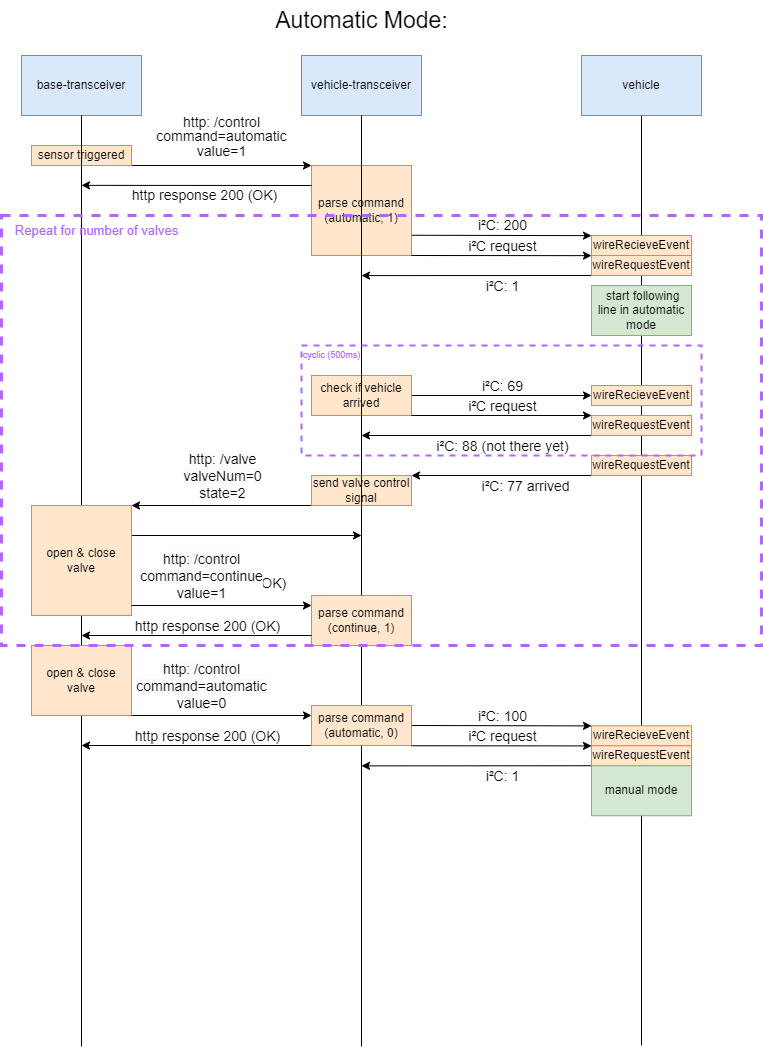

The diagram above was exported from draw.io. Its source (the exported page's mxGraphModel, read from the mxfile embedded in the PNG):
<mxGraphModel dx="998" dy="2741" grid="1" gridSize="10" guides="1" tooltips="1" connect="1" arrows="1" fold="1" page="1" pageScale="1" pageWidth="850" pageHeight="1100" math="0" shadow="0">
  <root>
    <mxCell id="0" />
    <mxCell id="1" parent="0" />
    <mxCell id="14" value="parse command&lt;br&gt;(automatic, 1)" style="rounded=0;whiteSpace=wrap;html=1;fillColor=#ffe6cc;strokeColor=#d79b00;" parent="1" vertex="1">
      <mxGeometry x="330" y="-920" width="100" height="90" as="geometry" />
    </mxCell>
    <mxCell id="56" value="parse command&lt;br&gt;(continue, 1)" style="rounded=0;whiteSpace=wrap;html=1;fillColor=#ffe6cc;strokeColor=#d79b00;" parent="1" vertex="1">
      <mxGeometry x="330" y="-490" width="100" height="50" as="geometry" />
    </mxCell>
    <mxCell id="7" style="edgeStyle=none;html=1;fontSize=23;endArrow=none;endFill=0;startArrow=none;" parent="1" source="56" edge="1">
      <mxGeometry relative="1" as="geometry">
        <mxPoint x="380" y="-39" as="targetPoint" />
      </mxGeometry>
    </mxCell>
    <mxCell id="2" value="vehicle-transceiver" style="rounded=0;whiteSpace=wrap;html=1;fillColor=#dae8fc;strokeColor=#6c8ebf;" parent="1" vertex="1">
      <mxGeometry x="320" y="-1030" width="120" height="60" as="geometry" />
    </mxCell>
    <mxCell id="6" style="edgeStyle=none;html=1;fontSize=23;endArrow=none;endFill=0;startArrow=none;" parent="1" source="47" edge="1">
      <mxGeometry relative="1" as="geometry">
        <mxPoint x="100" y="-39" as="targetPoint" />
      </mxGeometry>
    </mxCell>
    <mxCell id="3" value="base-transceiver" style="rounded=0;whiteSpace=wrap;html=1;fillColor=#dae8fc;strokeColor=#6c8ebf;" parent="1" vertex="1">
      <mxGeometry x="40" y="-1030" width="120" height="60" as="geometry" />
    </mxCell>
    <mxCell id="8" style="edgeStyle=none;html=1;fontSize=23;endArrow=none;endFill=0;" parent="1" source="4" edge="1">
      <mxGeometry relative="1" as="geometry">
        <mxPoint x="660" y="-40" as="targetPoint" />
      </mxGeometry>
    </mxCell>
    <mxCell id="4" value="vehicle" style="rounded=0;whiteSpace=wrap;html=1;fillColor=#dae8fc;strokeColor=#6c8ebf;" parent="1" vertex="1">
      <mxGeometry x="600" y="-1030" width="120" height="60" as="geometry" />
    </mxCell>
    <mxCell id="5" value="&lt;font style=&quot;font-size: 23px;&quot;&gt;Automatic Mode:&lt;/font&gt;" style="text;html=1;align=center;verticalAlign=middle;resizable=0;points=[];autosize=1;strokeColor=none;fillColor=none;" parent="1" vertex="1">
      <mxGeometry x="280" y="-1085" width="200" height="40" as="geometry" />
    </mxCell>
    <mxCell id="10" value="&lt;p style=&quot;line-height: 50%;&quot;&gt;&lt;font style=&quot;font-size: 14px;&quot;&gt;http: /control&lt;br&gt;command=automatic&lt;br&gt;value=1&lt;br&gt;&lt;/font&gt;&lt;/p&gt;" style="edgeStyle=none;html=1;exitX=1;exitY=1;exitDx=0;exitDy=0;fontSize=23;endArrow=classic;endFill=1;labelBackgroundColor=none;" parent="1" source="9" edge="1">
      <mxGeometry y="30" relative="1" as="geometry">
        <mxPoint x="330" y="-920" as="targetPoint" />
        <mxPoint as="offset" />
      </mxGeometry>
    </mxCell>
    <mxCell id="9" value="sensor triggered" style="rounded=0;whiteSpace=wrap;html=1;fillColor=#ffe6cc;strokeColor=#d79b00;" parent="1" vertex="1">
      <mxGeometry x="50" y="-940" width="100" height="20" as="geometry" />
    </mxCell>
    <mxCell id="12" style="edgeStyle=none;html=1;labelBackgroundColor=none;fontSize=14;fontColor=none;endArrow=classic;endFill=1;" parent="1" edge="1">
      <mxGeometry relative="1" as="geometry">
        <mxPoint x="100" y="-900.1428571428571" as="targetPoint" />
        <mxPoint x="330" y="-900" as="sourcePoint" />
      </mxGeometry>
    </mxCell>
    <mxCell id="13" value="http response 200 (OK)" style="edgeLabel;html=1;align=center;verticalAlign=middle;resizable=0;points=[];fontSize=14;fontColor=none;" parent="12" vertex="1" connectable="0">
      <mxGeometry x="-0.0696" y="1" relative="1" as="geometry">
        <mxPoint y="9" as="offset" />
      </mxGeometry>
    </mxCell>
    <mxCell id="15" style="edgeStyle=none;html=1;labelBackgroundColor=none;fontSize=14;fontColor=none;endArrow=classic;endFill=1;exitX=1.002;exitY=0.775;exitDx=0;exitDy=0;exitPerimeter=0;" parent="1" source="14" edge="1">
      <mxGeometry relative="1" as="geometry">
        <mxPoint x="610" y="-849.8571428571429" as="targetPoint" />
        <mxPoint x="450" y="-850" as="sourcePoint" />
      </mxGeometry>
    </mxCell>
    <mxCell id="16" value="i²C: 200" style="edgeLabel;html=1;align=center;verticalAlign=middle;resizable=0;points=[];fontSize=14;fontColor=none;" parent="15" vertex="1" connectable="0">
      <mxGeometry x="-0.1191" y="2" relative="1" as="geometry">
        <mxPoint x="11" y="-8" as="offset" />
      </mxGeometry>
    </mxCell>
    <mxCell id="17" value="wireRecieveEvent" style="rounded=0;whiteSpace=wrap;html=1;fillColor=#ffe6cc;strokeColor=#d79b00;" parent="1" vertex="1">
      <mxGeometry x="610" y="-850" width="100" height="20" as="geometry" />
    </mxCell>
    <mxCell id="21" style="edgeStyle=none;html=1;exitX=0;exitY=1;exitDx=0;exitDy=0;labelBackgroundColor=none;fontSize=14;fontColor=none;endArrow=classic;endFill=1;" parent="1" source="18" edge="1">
      <mxGeometry relative="1" as="geometry">
        <mxPoint x="380" y="-809.9019607843137" as="targetPoint" />
      </mxGeometry>
    </mxCell>
    <mxCell id="22" value="i²C: 1" style="edgeLabel;html=1;align=center;verticalAlign=middle;resizable=0;points=[];fontSize=14;fontColor=none;" parent="21" vertex="1" connectable="0">
      <mxGeometry x="-0.088" relative="1" as="geometry">
        <mxPoint x="15" y="10" as="offset" />
      </mxGeometry>
    </mxCell>
    <mxCell id="18" value="wireRequestEvent" style="rounded=0;whiteSpace=wrap;html=1;fillColor=#ffe6cc;strokeColor=#d79b00;" parent="1" vertex="1">
      <mxGeometry x="610" y="-830" width="100" height="20" as="geometry" />
    </mxCell>
    <mxCell id="19" style="edgeStyle=none;html=1;exitX=1;exitY=1;exitDx=0;exitDy=0;labelBackgroundColor=none;fontSize=14;fontColor=none;endArrow=classic;endFill=1;" parent="1" edge="1">
      <mxGeometry relative="1" as="geometry">
        <mxPoint x="610" y="-829.8571428571429" as="targetPoint" />
        <mxPoint x="430" y="-830" as="sourcePoint" />
      </mxGeometry>
    </mxCell>
    <mxCell id="20" value="i²C request" style="edgeLabel;html=1;align=center;verticalAlign=middle;resizable=0;points=[];fontSize=14;fontColor=none;" parent="19" vertex="1" connectable="0">
      <mxGeometry x="-0.1191" y="2" relative="1" as="geometry">
        <mxPoint x="11" y="-8" as="offset" />
      </mxGeometry>
    </mxCell>
    <mxCell id="23" value="&amp;nbsp;start following line in automatic mode" style="rounded=0;whiteSpace=wrap;html=1;fillColor=#d5e8d4;strokeColor=#82b366;align=center;verticalAlign=middle;" parent="1" vertex="1">
      <mxGeometry x="610" y="-800" width="100" height="50" as="geometry" />
    </mxCell>
    <mxCell id="24" style="edgeStyle=none;html=1;labelBackgroundColor=none;fontSize=14;fontColor=none;endArrow=classic;endFill=1;" parent="1" edge="1">
      <mxGeometry relative="1" as="geometry">
        <mxPoint x="610" y="-690" as="targetPoint" />
        <mxPoint x="430" y="-690" as="sourcePoint" />
      </mxGeometry>
    </mxCell>
    <mxCell id="25" value="i²C: 69" style="edgeLabel;html=1;align=center;verticalAlign=middle;resizable=0;points=[];fontSize=14;fontColor=none;" parent="24" vertex="1" connectable="0">
      <mxGeometry x="-0.1191" y="2" relative="1" as="geometry">
        <mxPoint x="11" y="-8" as="offset" />
      </mxGeometry>
    </mxCell>
    <mxCell id="26" value="check if vehicle arrived" style="rounded=0;whiteSpace=wrap;html=1;fillColor=#ffe6cc;strokeColor=#d79b00;" parent="1" vertex="1">
      <mxGeometry x="330" y="-710" width="100" height="40" as="geometry" />
    </mxCell>
    <mxCell id="27" value="wireRecieveEvent" style="rounded=0;whiteSpace=wrap;html=1;fillColor=#ffe6cc;strokeColor=#d79b00;" parent="1" vertex="1">
      <mxGeometry x="610" y="-700" width="100" height="20" as="geometry" />
    </mxCell>
    <mxCell id="28" style="edgeStyle=none;html=1;exitX=0;exitY=1;exitDx=0;exitDy=0;labelBackgroundColor=none;fontSize=14;fontColor=none;endArrow=classic;endFill=1;" parent="1" source="30" edge="1">
      <mxGeometry relative="1" as="geometry">
        <mxPoint x="380" y="-650" as="targetPoint" />
      </mxGeometry>
    </mxCell>
    <mxCell id="29" value="i²C: 88 (not there yet)" style="edgeLabel;html=1;align=center;verticalAlign=middle;resizable=0;points=[];fontSize=14;fontColor=none;" parent="28" vertex="1" connectable="0">
      <mxGeometry x="-0.088" relative="1" as="geometry">
        <mxPoint x="15" y="10" as="offset" />
      </mxGeometry>
    </mxCell>
    <mxCell id="30" value="wireRequestEvent" style="rounded=0;whiteSpace=wrap;html=1;fillColor=#ffe6cc;strokeColor=#d79b00;" parent="1" vertex="1">
      <mxGeometry x="610" y="-670" width="100" height="20" as="geometry" />
    </mxCell>
    <mxCell id="31" style="edgeStyle=none;html=1;labelBackgroundColor=none;fontSize=14;fontColor=none;endArrow=classic;endFill=1;" parent="1" edge="1">
      <mxGeometry relative="1" as="geometry">
        <mxPoint x="610" y="-670" as="targetPoint" />
        <mxPoint x="430" y="-670" as="sourcePoint" />
      </mxGeometry>
    </mxCell>
    <mxCell id="32" value="i²C request" style="edgeLabel;html=1;align=center;verticalAlign=middle;resizable=0;points=[];fontSize=14;fontColor=none;" parent="31" vertex="1" connectable="0">
      <mxGeometry x="-0.1191" y="2" relative="1" as="geometry">
        <mxPoint x="11" y="-8" as="offset" />
      </mxGeometry>
    </mxCell>
    <mxCell id="35" value="&lt;span style=&quot;text-align: left;&quot;&gt;cyclic (500ms)&lt;/span&gt;" style="text;html=1;align=center;verticalAlign=middle;resizable=0;points=[];autosize=1;strokeColor=none;fillColor=none;fontSize=9;fontColor=#B266FF;" parent="1" vertex="1">
      <mxGeometry x="310" y="-740" width="80" height="20" as="geometry" />
    </mxCell>
    <mxCell id="40" style="edgeStyle=none;html=1;exitX=0;exitY=1;exitDx=0;exitDy=0;labelBackgroundColor=none;fontSize=14;fontColor=none;endArrow=classic;endFill=1;" parent="1" source="42" edge="1">
      <mxGeometry relative="1" as="geometry">
        <mxPoint x="430" y="-610" as="targetPoint" />
      </mxGeometry>
    </mxCell>
    <mxCell id="41" value="i²C: 77 arrived" style="edgeLabel;html=1;align=center;verticalAlign=middle;resizable=0;points=[];fontSize=14;fontColor=none;" parent="40" vertex="1" connectable="0">
      <mxGeometry x="-0.088" relative="1" as="geometry">
        <mxPoint x="15" y="10" as="offset" />
      </mxGeometry>
    </mxCell>
    <mxCell id="42" value="wireRequestEvent" style="rounded=0;whiteSpace=wrap;html=1;fillColor=#ffe6cc;strokeColor=#d79b00;" parent="1" vertex="1">
      <mxGeometry x="610" y="-630" width="100" height="20" as="geometry" />
    </mxCell>
    <mxCell id="46" style="edgeStyle=none;html=1;exitX=0;exitY=1;exitDx=0;exitDy=0;labelBackgroundColor=none;fontSize=9;fontColor=#B266FF;endArrow=classic;endFill=1;" parent="1" source="45" edge="1">
      <mxGeometry relative="1" as="geometry">
        <mxPoint x="150" y="-580" as="targetPoint" />
      </mxGeometry>
    </mxCell>
    <mxCell id="50" value="&lt;span style=&quot;color: rgb(0, 0, 0); font-size: 14px; background-color: rgb(251, 251, 251);&quot;&gt;http: /valve&lt;/span&gt;&lt;br style=&quot;border-color: var(--border-color); color: rgb(0, 0, 0); font-size: 14px; background-color: rgb(251, 251, 251);&quot;&gt;&lt;span style=&quot;color: rgb(0, 0, 0); font-size: 14px; background-color: rgb(251, 251, 251);&quot;&gt;valveNum=0&lt;/span&gt;&lt;br style=&quot;border-color: var(--border-color); color: rgb(0, 0, 0); font-size: 14px; background-color: rgb(251, 251, 251);&quot;&gt;&lt;span style=&quot;color: rgb(0, 0, 0); font-size: 14px; background-color: rgb(251, 251, 251);&quot;&gt;state=2&lt;/span&gt;" style="edgeLabel;html=1;align=center;verticalAlign=middle;resizable=0;points=[];fontSize=9;fontColor=#B266FF;" parent="46" vertex="1" connectable="0">
      <mxGeometry x="0.3926" y="1" relative="1" as="geometry">
        <mxPoint x="35" y="-31" as="offset" />
      </mxGeometry>
    </mxCell>
    <mxCell id="45" value="send valve control signal" style="rounded=0;whiteSpace=wrap;html=1;fillColor=#ffe6cc;strokeColor=#d79b00;" parent="1" vertex="1">
      <mxGeometry x="330" y="-610" width="100" height="30" as="geometry" />
    </mxCell>
    <mxCell id="48" value="" style="edgeStyle=none;html=1;fontSize=23;endArrow=none;endFill=0;" parent="1" source="3" target="47" edge="1">
      <mxGeometry relative="1" as="geometry">
        <mxPoint x="100" y="-39" as="targetPoint" />
        <mxPoint x="100" y="-970" as="sourcePoint" />
      </mxGeometry>
    </mxCell>
    <mxCell id="49" style="edgeStyle=none;html=1;labelBackgroundColor=none;fontSize=9;fontColor=#B266FF;endArrow=classic;endFill=1;" parent="1" edge="1">
      <mxGeometry relative="1" as="geometry">
        <mxPoint x="380" y="-550" as="targetPoint" />
        <mxPoint x="150" y="-550" as="sourcePoint" />
      </mxGeometry>
    </mxCell>
    <mxCell id="47" value="open &amp;amp; close valve" style="rounded=0;whiteSpace=wrap;html=1;fillColor=#ffe6cc;strokeColor=#d79b00;" parent="1" vertex="1">
      <mxGeometry x="50" y="-580" width="100" height="110" as="geometry" />
    </mxCell>
    <mxCell id="51" value="http response 200 (OK)" style="edgeLabel;html=1;align=center;verticalAlign=middle;resizable=0;points=[];fontSize=14;fontColor=none;" parent="1" vertex="1" connectable="0">
      <mxGeometry x="233.33273279077275" y="-880.0662527681056" as="geometry">
        <mxPoint x="-2" y="378" as="offset" />
      </mxGeometry>
    </mxCell>
    <mxCell id="52" style="edgeStyle=none;html=1;labelBackgroundColor=none;fontSize=9;fontColor=#B266FF;endArrow=classic;endFill=1;" parent="1" edge="1">
      <mxGeometry relative="1" as="geometry">
        <mxPoint x="330" y="-480" as="targetPoint" />
        <mxPoint x="150" y="-480" as="sourcePoint" />
      </mxGeometry>
    </mxCell>
    <mxCell id="55" value="&lt;span style=&quot;border-color: var(--border-color); color: rgb(0, 0, 0); font-size: 14px; background-color: rgb(251, 251, 251);&quot;&gt;http: /control&lt;/span&gt;&lt;br style=&quot;border-color: var(--border-color); color: rgb(0, 0, 0); font-size: 14px; background-color: rgb(251, 251, 251);&quot;&gt;&lt;span style=&quot;border-color: var(--border-color); color: rgb(0, 0, 0); font-size: 14px; background-color: rgb(251, 251, 251);&quot;&gt;command=continue&lt;/span&gt;&lt;br style=&quot;border-color: var(--border-color); color: rgb(0, 0, 0); font-size: 14px; background-color: rgb(251, 251, 251);&quot;&gt;&lt;span style=&quot;border-color: var(--border-color); color: rgb(0, 0, 0); font-size: 14px; background-color: rgb(251, 251, 251);&quot;&gt;value=1&lt;/span&gt;" style="edgeLabel;html=1;align=center;verticalAlign=middle;resizable=0;points=[];fontSize=9;fontColor=#B266FF;" parent="52" vertex="1" connectable="0">
      <mxGeometry x="-0.1768" y="1" relative="1" as="geometry">
        <mxPoint x="-5" y="-29" as="offset" />
      </mxGeometry>
    </mxCell>
    <mxCell id="53" value="" style="edgeStyle=none;html=1;labelBackgroundColor=none;fontSize=9;fontColor=#B266FF;endArrow=classic;endFill=1;" parent="1" edge="1">
      <mxGeometry relative="1" as="geometry">
        <mxPoint x="100" y="-450" as="targetPoint" />
        <mxPoint x="330" y="-450" as="sourcePoint" />
      </mxGeometry>
    </mxCell>
    <mxCell id="54" value="&lt;span style=&quot;color: rgb(0, 0, 0); font-size: 14px;&quot;&gt;http response 200 (OK)&lt;/span&gt;" style="edgeLabel;html=1;align=center;verticalAlign=middle;resizable=0;points=[];fontSize=9;fontColor=#B266FF;" parent="53" vertex="1" connectable="0">
      <mxGeometry x="0.3926" y="1" relative="1" as="geometry">
        <mxPoint x="55" y="-11" as="offset" />
      </mxGeometry>
    </mxCell>
    <mxCell id="57" value="" style="edgeStyle=none;html=1;fontSize=23;endArrow=none;endFill=0;" parent="1" source="2" target="56" edge="1">
      <mxGeometry relative="1" as="geometry">
        <mxPoint x="380" y="-39" as="targetPoint" />
        <mxPoint x="380" y="-970" as="sourcePoint" />
      </mxGeometry>
    </mxCell>
    <mxCell id="59" value="&lt;font style=&quot;font-size: 13px;&quot;&gt;Repeat for number of valves&lt;/font&gt;" style="text;html=1;align=center;verticalAlign=middle;resizable=0;points=[];autosize=1;strokeColor=none;fillColor=none;fontSize=9;fontColor=#B266FF;" parent="1" vertex="1">
      <mxGeometry x="20" y="-870" width="190" height="30" as="geometry" />
    </mxCell>
    <mxCell id="60" value="open &amp;amp; close valve" style="rounded=0;whiteSpace=wrap;html=1;fillColor=#ffe6cc;strokeColor=#d79b00;" parent="1" vertex="1">
      <mxGeometry x="50" y="-440" width="100" height="70" as="geometry" />
    </mxCell>
    <mxCell id="61" style="edgeStyle=none;html=1;labelBackgroundColor=none;fontSize=9;fontColor=#B266FF;endArrow=classic;endFill=1;" parent="1" edge="1">
      <mxGeometry relative="1" as="geometry">
        <mxPoint x="330" y="-370" as="targetPoint" />
        <mxPoint x="150" y="-370" as="sourcePoint" />
      </mxGeometry>
    </mxCell>
    <mxCell id="62" value="&lt;span style=&quot;border-color: var(--border-color); color: rgb(0, 0, 0); font-size: 14px; background-color: rgb(251, 251, 251);&quot;&gt;http: /control&lt;/span&gt;&lt;br style=&quot;border-color: var(--border-color); color: rgb(0, 0, 0); font-size: 14px; background-color: rgb(251, 251, 251);&quot;&gt;&lt;span style=&quot;border-color: var(--border-color); color: rgb(0, 0, 0); font-size: 14px; background-color: rgb(251, 251, 251);&quot;&gt;command=automatic&lt;/span&gt;&lt;br style=&quot;border-color: var(--border-color); color: rgb(0, 0, 0); font-size: 14px; background-color: rgb(251, 251, 251);&quot;&gt;&lt;span style=&quot;border-color: var(--border-color); color: rgb(0, 0, 0); font-size: 14px; background-color: rgb(251, 251, 251);&quot;&gt;value=0&lt;/span&gt;" style="edgeLabel;html=1;align=center;verticalAlign=middle;resizable=0;points=[];fontSize=9;fontColor=#B266FF;" parent="61" vertex="1" connectable="0">
      <mxGeometry x="-0.1768" y="1" relative="1" as="geometry">
        <mxPoint x="-5" y="-29" as="offset" />
      </mxGeometry>
    </mxCell>
    <mxCell id="63" value="" style="edgeStyle=none;html=1;labelBackgroundColor=none;fontSize=9;fontColor=#B266FF;endArrow=classic;endFill=1;" parent="1" edge="1">
      <mxGeometry relative="1" as="geometry">
        <mxPoint x="100" y="-340" as="targetPoint" />
        <mxPoint x="330" y="-340" as="sourcePoint" />
      </mxGeometry>
    </mxCell>
    <mxCell id="64" value="&lt;span style=&quot;color: rgb(0, 0, 0); font-size: 14px;&quot;&gt;http response 200 (OK)&lt;/span&gt;" style="edgeLabel;html=1;align=center;verticalAlign=middle;resizable=0;points=[];fontSize=9;fontColor=#B266FF;" parent="63" vertex="1" connectable="0">
      <mxGeometry x="0.3926" y="1" relative="1" as="geometry">
        <mxPoint x="55" y="-11" as="offset" />
      </mxGeometry>
    </mxCell>
    <mxCell id="65" value="parse command&lt;br&gt;(automatic, 0)" style="rounded=0;whiteSpace=wrap;html=1;fillColor=#ffe6cc;strokeColor=#d79b00;" parent="1" vertex="1">
      <mxGeometry x="330" y="-380" width="100" height="40" as="geometry" />
    </mxCell>
    <mxCell id="72" style="edgeStyle=none;html=1;labelBackgroundColor=none;fontSize=14;fontColor=none;endArrow=classic;endFill=1;exitX=1.002;exitY=0.775;exitDx=0;exitDy=0;exitPerimeter=0;" parent="1" edge="1">
      <mxGeometry relative="1" as="geometry">
        <mxPoint x="610" y="-359.6071428571429" as="targetPoint" />
        <mxPoint x="430.1999999999998" y="-360" as="sourcePoint" />
      </mxGeometry>
    </mxCell>
    <mxCell id="73" value="i²C: 100" style="edgeLabel;html=1;align=center;verticalAlign=middle;resizable=0;points=[];fontSize=14;fontColor=none;" parent="72" vertex="1" connectable="0">
      <mxGeometry x="-0.1191" y="2" relative="1" as="geometry">
        <mxPoint x="11" y="-8" as="offset" />
      </mxGeometry>
    </mxCell>
    <mxCell id="74" value="wireRecieveEvent" style="rounded=0;whiteSpace=wrap;html=1;fillColor=#ffe6cc;strokeColor=#d79b00;" parent="1" vertex="1">
      <mxGeometry x="610" y="-359.75" width="100" height="20" as="geometry" />
    </mxCell>
    <mxCell id="75" style="edgeStyle=none;html=1;exitX=0;exitY=1;exitDx=0;exitDy=0;labelBackgroundColor=none;fontSize=14;fontColor=none;endArrow=classic;endFill=1;" parent="1" source="77" edge="1">
      <mxGeometry relative="1" as="geometry">
        <mxPoint x="380" y="-319.6519607843138" as="targetPoint" />
      </mxGeometry>
    </mxCell>
    <mxCell id="76" value="i²C: 1" style="edgeLabel;html=1;align=center;verticalAlign=middle;resizable=0;points=[];fontSize=14;fontColor=none;" parent="75" vertex="1" connectable="0">
      <mxGeometry x="-0.088" relative="1" as="geometry">
        <mxPoint x="15" y="10" as="offset" />
      </mxGeometry>
    </mxCell>
    <mxCell id="77" value="wireRequestEvent" style="rounded=0;whiteSpace=wrap;html=1;fillColor=#ffe6cc;strokeColor=#d79b00;" parent="1" vertex="1">
      <mxGeometry x="610" y="-339.75" width="100" height="20" as="geometry" />
    </mxCell>
    <mxCell id="78" style="edgeStyle=none;html=1;exitX=1;exitY=1;exitDx=0;exitDy=0;labelBackgroundColor=none;fontSize=14;fontColor=none;endArrow=classic;endFill=1;" parent="1" edge="1">
      <mxGeometry relative="1" as="geometry">
        <mxPoint x="610" y="-339.6071428571429" as="targetPoint" />
        <mxPoint x="430" y="-339.75" as="sourcePoint" />
      </mxGeometry>
    </mxCell>
    <mxCell id="79" value="i²C request" style="edgeLabel;html=1;align=center;verticalAlign=middle;resizable=0;points=[];fontSize=14;fontColor=none;" parent="78" vertex="1" connectable="0">
      <mxGeometry x="-0.1191" y="2" relative="1" as="geometry">
        <mxPoint x="11" y="-8" as="offset" />
      </mxGeometry>
    </mxCell>
    <mxCell id="80" value="manual mode" style="rounded=0;whiteSpace=wrap;html=1;fillColor=#d5e8d4;strokeColor=#82b366;align=center;verticalAlign=middle;" parent="1" vertex="1">
      <mxGeometry x="610" y="-319.75" width="100" height="50" as="geometry" />
    </mxCell>
    <mxCell id="33" value="" style="fontSize=14;fontColor=default;labelBackgroundColor=none;fillColor=none;dashed=1;align=left;labelPosition=center;verticalLabelPosition=middle;verticalAlign=top;whiteSpace=wrap;html=1;spacingTop=0;spacingLeft=0;textDirection=ltr;horizontal=1;strokeColor=#B266FF;strokeWidth=2;" parent="1" vertex="1">
      <mxGeometry x="320" y="-740" width="400" height="110" as="geometry" />
    </mxCell>
    <mxCell id="58" value="" style="fontSize=14;fontColor=default;labelBackgroundColor=none;fillColor=none;dashed=1;align=left;labelPosition=center;verticalLabelPosition=middle;verticalAlign=top;whiteSpace=wrap;html=1;spacingTop=0;spacingLeft=0;textDirection=ltr;horizontal=1;strokeColor=#B266FF;strokeWidth=3;" parent="1" vertex="1">
      <mxGeometry x="20" y="-870" width="760" height="430" as="geometry" />
    </mxCell>
  </root>
</mxGraphModel>